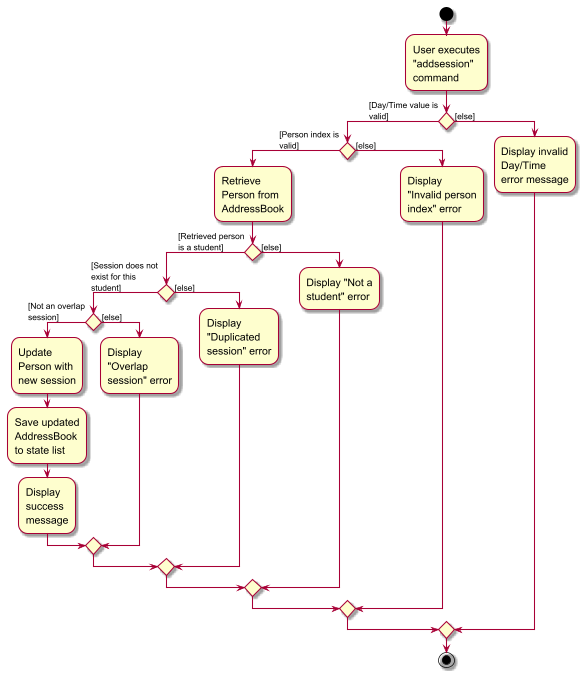

The diagram above was rendered by PlantUML. Its source (embedded in the PNG):
@startuml
skin rose
skinparam ActivityFontSize 15
skinparam ArrowFontSize 12
skinparam wrapWidth 100

start
:User executes "addsession" command;

if () then ([Day/Time value is valid])
    if () then ([Person index is valid])
        :Retrieve Person from AddressBook;
        if () then ([Retrieved person is a student])
            if() then ([Session does not exist for this student])
                if () then ([Not an overlap session])
                    :Update Person with new session;
                    :Save updated AddressBook to state list;
                    :Display success message;
                else ([else])
                    :Display "Overlap session" error;
                    endif
            else ([else])
                :Display "Duplicated session" error;
                endif
        else ([else])
            :Display "Not a student" error;
            endif
        else ([else])
            :Display "Invalid person index" error;

    endif

else ([else])
    :Display invalid Day/Time error message;
endif

stop
@enduml